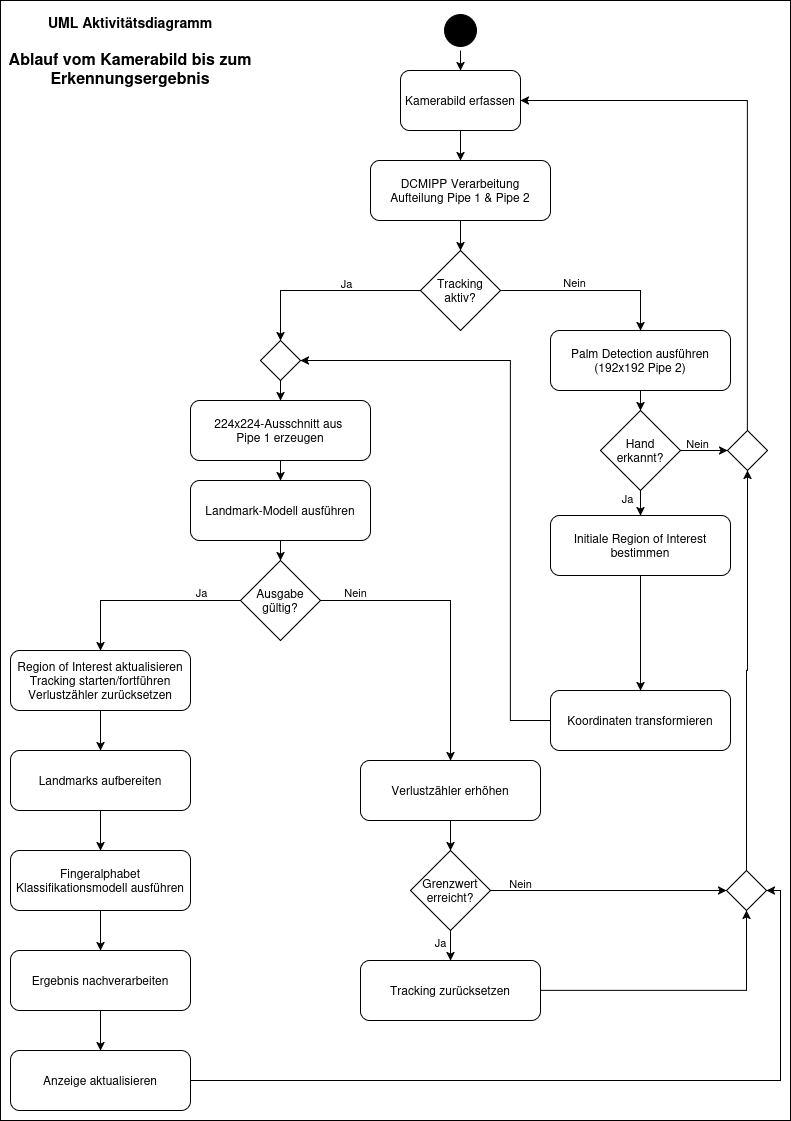

The diagram above was exported from draw.io. Its source (the exported page's mxGraphModel, read from the mxfile embedded in the PNG):
<mxGraphModel dx="1230" dy="659" grid="1" gridSize="10" guides="1" tooltips="1" connect="1" arrows="1" fold="1" page="1" pageScale="1" pageWidth="827" pageHeight="1169" math="0" shadow="0">
  <root>
    <mxCell id="0" />
    <mxCell id="1" parent="0" />
    <mxCell id="7vzwLlrJ_zDI30gqOO4v-72" parent="1" style="rounded=0;whiteSpace=wrap;html=1;" value="" vertex="1">
      <mxGeometry height="1120" width="790" x="30" y="10" as="geometry" />
    </mxCell>
    <mxCell id="7vzwLlrJ_zDI30gqOO4v-7" edge="1" parent="1" source="7vzwLlrJ_zDI30gqOO4v-4" style="edgeStyle=orthogonalEdgeStyle;rounded=0;orthogonalLoop=1;jettySize=auto;html=1;exitX=0.5;exitY=1;exitDx=0;exitDy=0;entryX=0.5;entryY=0;entryDx=0;entryDy=0;" target="7vzwLlrJ_zDI30gqOO4v-6">
      <mxGeometry relative="1" as="geometry" />
    </mxCell>
    <mxCell id="7vzwLlrJ_zDI30gqOO4v-4" parent="1" style="ellipse;html=1;shape=startState;fillColor=#000000;strokeColor=light-dark(#000000, #ff9090);" value="" vertex="1">
      <mxGeometry height="40" width="40" x="470" y="20" as="geometry" />
    </mxCell>
    <mxCell id="7vzwLlrJ_zDI30gqOO4v-9" edge="1" parent="1" source="7vzwLlrJ_zDI30gqOO4v-6" style="edgeStyle=orthogonalEdgeStyle;rounded=0;orthogonalLoop=1;jettySize=auto;html=1;exitX=0.5;exitY=1;exitDx=0;exitDy=0;entryX=0.5;entryY=0;entryDx=0;entryDy=0;" target="7vzwLlrJ_zDI30gqOO4v-8">
      <mxGeometry relative="1" as="geometry" />
    </mxCell>
    <mxCell id="7vzwLlrJ_zDI30gqOO4v-6" parent="1" style="rounded=1;whiteSpace=wrap;html=1;" value="Kamerabild erfassen" vertex="1">
      <mxGeometry height="60" width="120" x="430" y="80" as="geometry" />
    </mxCell>
    <mxCell id="7vzwLlrJ_zDI30gqOO4v-11" edge="1" parent="1" source="7vzwLlrJ_zDI30gqOO4v-8" style="edgeStyle=orthogonalEdgeStyle;rounded=0;orthogonalLoop=1;jettySize=auto;html=1;exitX=0.5;exitY=1;exitDx=0;exitDy=0;entryX=0.5;entryY=0;entryDx=0;entryDy=0;" target="7vzwLlrJ_zDI30gqOO4v-10">
      <mxGeometry relative="1" as="geometry" />
    </mxCell>
    <mxCell id="7vzwLlrJ_zDI30gqOO4v-8" parent="1" style="rounded=1;whiteSpace=wrap;html=1;" value="&lt;div&gt;DCMIPP Verarbeitung&lt;/div&gt;&lt;div&gt;Aufteilung Pipe 1 &amp;amp; Pipe 2&lt;/div&gt;" vertex="1">
      <mxGeometry height="60" width="180" x="400" y="170" as="geometry" />
    </mxCell>
    <mxCell id="7vzwLlrJ_zDI30gqOO4v-13" edge="1" parent="1" source="7vzwLlrJ_zDI30gqOO4v-10" style="edgeStyle=orthogonalEdgeStyle;rounded=0;orthogonalLoop=1;jettySize=auto;html=1;entryX=0.5;entryY=0;entryDx=0;entryDy=0;" target="7vzwLlrJ_zDI30gqOO4v-16">
      <mxGeometry relative="1" as="geometry">
        <mxPoint x="660" y="380" as="targetPoint" />
      </mxGeometry>
    </mxCell>
    <mxCell id="7vzwLlrJ_zDI30gqOO4v-14" connectable="0" parent="7vzwLlrJ_zDI30gqOO4v-13" style="edgeLabel;html=1;align=center;verticalAlign=middle;resizable=0;points=[];" value="Nein" vertex="1">
      <mxGeometry relative="1" x="-0.1882" y="3" as="geometry">
        <mxPoint y="-6" as="offset" />
      </mxGeometry>
    </mxCell>
    <mxCell id="7vzwLlrJ_zDI30gqOO4v-27" edge="1" parent="1" source="7vzwLlrJ_zDI30gqOO4v-10" style="edgeStyle=orthogonalEdgeStyle;rounded=0;orthogonalLoop=1;jettySize=auto;html=1;entryX=0.5;entryY=0;entryDx=0;entryDy=0;" target="7vzwLlrJ_zDI30gqOO4v-92">
      <mxGeometry relative="1" as="geometry">
        <mxPoint x="287.5" y="380" as="targetPoint" />
      </mxGeometry>
    </mxCell>
    <mxCell id="7vzwLlrJ_zDI30gqOO4v-34" connectable="0" parent="7vzwLlrJ_zDI30gqOO4v-27" style="edgeLabel;html=1;align=center;verticalAlign=middle;resizable=0;points=[];" value="Ja" vertex="1">
      <mxGeometry relative="1" x="-0.2111" y="1" as="geometry">
        <mxPoint y="-9" as="offset" />
      </mxGeometry>
    </mxCell>
    <mxCell id="7vzwLlrJ_zDI30gqOO4v-10" parent="1" style="rhombus;whiteSpace=wrap;html=1;" value="Tracking aktiv?" vertex="1">
      <mxGeometry height="80" width="80" x="450" y="260" as="geometry" />
    </mxCell>
    <mxCell id="7vzwLlrJ_zDI30gqOO4v-23" edge="1" parent="1" source="7vzwLlrJ_zDI30gqOO4v-15" style="edgeStyle=orthogonalEdgeStyle;rounded=0;orthogonalLoop=1;jettySize=auto;html=1;exitX=0.5;exitY=1;exitDx=0;exitDy=0;entryX=0.5;entryY=0;entryDx=0;entryDy=0;" target="7vzwLlrJ_zDI30gqOO4v-20">
      <mxGeometry relative="1" as="geometry" />
    </mxCell>
    <mxCell id="7vzwLlrJ_zDI30gqOO4v-25" connectable="0" parent="7vzwLlrJ_zDI30gqOO4v-23" style="edgeLabel;html=1;align=center;verticalAlign=middle;resizable=0;points=[];" value="&lt;div&gt;Ja&lt;/div&gt;" vertex="1">
      <mxGeometry relative="1" x="-0.45" as="geometry">
        <mxPoint x="-14" as="offset" />
      </mxGeometry>
    </mxCell>
    <mxCell id="7vzwLlrJ_zDI30gqOO4v-88" edge="1" parent="1" source="7vzwLlrJ_zDI30gqOO4v-15" style="edgeStyle=orthogonalEdgeStyle;rounded=0;orthogonalLoop=1;jettySize=auto;html=1;exitX=1;exitY=0.5;exitDx=0;exitDy=0;entryX=0;entryY=0.5;entryDx=0;entryDy=0;" target="7vzwLlrJ_zDI30gqOO4v-99" value="">
      <mxGeometry relative="1" as="geometry">
        <mxPoint x="770.9999999999998" y="260" as="targetPoint" />
      </mxGeometry>
    </mxCell>
    <mxCell id="7vzwLlrJ_zDI30gqOO4v-90" connectable="0" parent="7vzwLlrJ_zDI30gqOO4v-88" style="edgeLabel;html=1;align=center;verticalAlign=middle;resizable=0;points=[];" value="&lt;div&gt;Nein&lt;/div&gt;" vertex="1">
      <mxGeometry relative="1" x="-0.7468" as="geometry">
        <mxPoint x="10" y="-8" as="offset" />
      </mxGeometry>
    </mxCell>
    <mxCell id="7vzwLlrJ_zDI30gqOO4v-15" parent="1" style="rhombus;whiteSpace=wrap;html=1;" value="Hand erkannt?" vertex="1">
      <mxGeometry height="80" width="80" x="630" y="420" as="geometry" />
    </mxCell>
    <mxCell id="7vzwLlrJ_zDI30gqOO4v-17" edge="1" parent="1" source="7vzwLlrJ_zDI30gqOO4v-16" style="edgeStyle=orthogonalEdgeStyle;rounded=0;orthogonalLoop=1;jettySize=auto;html=1;exitX=0.5;exitY=1;exitDx=0;exitDy=0;entryX=0.5;entryY=0;entryDx=0;entryDy=0;" target="7vzwLlrJ_zDI30gqOO4v-15">
      <mxGeometry relative="1" as="geometry" />
    </mxCell>
    <mxCell id="7vzwLlrJ_zDI30gqOO4v-16" parent="1" style="rounded=1;whiteSpace=wrap;html=1;" value="Palm Detection ausführen&lt;br&gt;(192x192 Pipe 2)" vertex="1">
      <mxGeometry height="60" width="180" x="580" y="340" as="geometry" />
    </mxCell>
    <mxCell id="7vzwLlrJ_zDI30gqOO4v-24" edge="1" parent="1" source="7vzwLlrJ_zDI30gqOO4v-20" style="edgeStyle=orthogonalEdgeStyle;rounded=0;orthogonalLoop=1;jettySize=auto;html=1;exitX=0.5;exitY=1;exitDx=0;exitDy=0;entryX=0.5;entryY=0;entryDx=0;entryDy=0;" target="7vzwLlrJ_zDI30gqOO4v-22">
      <mxGeometry relative="1" as="geometry" />
    </mxCell>
    <mxCell id="7vzwLlrJ_zDI30gqOO4v-20" parent="1" style="rounded=1;whiteSpace=wrap;html=1;" value="Initiale Region of Interest bestimmen" vertex="1">
      <mxGeometry height="60" width="180" x="580" y="525" as="geometry" />
    </mxCell>
    <mxCell id="7vzwLlrJ_zDI30gqOO4v-93" edge="1" parent="1" source="7vzwLlrJ_zDI30gqOO4v-22" style="edgeStyle=orthogonalEdgeStyle;rounded=0;orthogonalLoop=1;jettySize=auto;html=1;exitX=0;exitY=0.5;exitDx=0;exitDy=0;entryX=1;entryY=0.5;entryDx=0;entryDy=0;" target="7vzwLlrJ_zDI30gqOO4v-92">
      <mxGeometry relative="1" as="geometry">
        <Array as="points">
          <mxPoint x="540" y="730.04" />
          <mxPoint x="540" y="370.04" />
        </Array>
      </mxGeometry>
    </mxCell>
    <mxCell id="7vzwLlrJ_zDI30gqOO4v-22" parent="1" style="rounded=1;whiteSpace=wrap;html=1;" value="Koordinaten transformieren" vertex="1">
      <mxGeometry height="60" width="180" x="580" y="700" as="geometry" />
    </mxCell>
    <mxCell id="7vzwLlrJ_zDI30gqOO4v-33" edge="1" parent="1" source="7vzwLlrJ_zDI30gqOO4v-29" style="edgeStyle=orthogonalEdgeStyle;rounded=0;orthogonalLoop=1;jettySize=auto;html=1;exitX=0.5;exitY=1;exitDx=0;exitDy=0;entryX=0.5;entryY=0;entryDx=0;entryDy=0;" target="7vzwLlrJ_zDI30gqOO4v-32">
      <mxGeometry relative="1" as="geometry" />
    </mxCell>
    <mxCell id="7vzwLlrJ_zDI30gqOO4v-29" parent="1" style="rounded=1;whiteSpace=wrap;html=1;" value="224x224-Ausschnitt aus&amp;nbsp;&lt;br&gt;Pipe 1 erzeugen" vertex="1">
      <mxGeometry height="60" width="180" x="220" y="410" as="geometry" />
    </mxCell>
    <mxCell id="7vzwLlrJ_zDI30gqOO4v-36" edge="1" parent="1" source="7vzwLlrJ_zDI30gqOO4v-32" style="edgeStyle=orthogonalEdgeStyle;rounded=0;orthogonalLoop=1;jettySize=auto;html=1;exitX=0.5;exitY=1;exitDx=0;exitDy=0;entryX=0.5;entryY=0;entryDx=0;entryDy=0;" target="7vzwLlrJ_zDI30gqOO4v-35">
      <mxGeometry relative="1" as="geometry" />
    </mxCell>
    <mxCell id="7vzwLlrJ_zDI30gqOO4v-32" parent="1" style="rounded=1;whiteSpace=wrap;html=1;" value="Landmark-Modell ausführen" vertex="1">
      <mxGeometry height="60" width="180" x="220" y="490" as="geometry" />
    </mxCell>
    <mxCell id="7vzwLlrJ_zDI30gqOO4v-50" edge="1" parent="1" source="7vzwLlrJ_zDI30gqOO4v-35" style="edgeStyle=orthogonalEdgeStyle;rounded=0;orthogonalLoop=1;jettySize=auto;html=1;exitX=1;exitY=0.5;exitDx=0;exitDy=0;entryX=0.5;entryY=0;entryDx=0;entryDy=0;" target="7vzwLlrJ_zDI30gqOO4v-38">
      <mxGeometry relative="1" as="geometry" />
    </mxCell>
    <mxCell id="7vzwLlrJ_zDI30gqOO4v-51" connectable="0" parent="7vzwLlrJ_zDI30gqOO4v-50" style="edgeLabel;html=1;align=center;verticalAlign=middle;resizable=0;points=[];" value="Nein" vertex="1">
      <mxGeometry relative="1" x="-0.4335" y="-1" as="geometry">
        <mxPoint x="-48" y="-10" as="offset" />
      </mxGeometry>
    </mxCell>
    <mxCell id="7vzwLlrJ_zDI30gqOO4v-61" edge="1" parent="1" source="7vzwLlrJ_zDI30gqOO4v-35" style="edgeStyle=orthogonalEdgeStyle;rounded=0;orthogonalLoop=1;jettySize=auto;html=1;exitX=0;exitY=0.5;exitDx=0;exitDy=0;" target="7vzwLlrJ_zDI30gqOO4v-60">
      <mxGeometry relative="1" as="geometry" />
    </mxCell>
    <mxCell id="7vzwLlrJ_zDI30gqOO4v-66" connectable="0" parent="7vzwLlrJ_zDI30gqOO4v-61" style="edgeLabel;html=1;align=center;verticalAlign=middle;resizable=0;points=[];" value="Ja" vertex="1">
      <mxGeometry relative="1" x="-0.5129" y="2" as="geometry">
        <mxPoint x="6" y="-11" as="offset" />
      </mxGeometry>
    </mxCell>
    <mxCell id="7vzwLlrJ_zDI30gqOO4v-35" parent="1" style="rhombus;whiteSpace=wrap;html=1;" value="Ausgabe gültig?" vertex="1">
      <mxGeometry height="80" width="80" x="270" y="570" as="geometry" />
    </mxCell>
    <mxCell id="7vzwLlrJ_zDI30gqOO4v-43" edge="1" parent="1" source="7vzwLlrJ_zDI30gqOO4v-38" style="edgeStyle=orthogonalEdgeStyle;rounded=0;orthogonalLoop=1;jettySize=auto;html=1;exitX=0.5;exitY=1;exitDx=0;exitDy=0;entryX=0.5;entryY=0;entryDx=0;entryDy=0;" target="7vzwLlrJ_zDI30gqOO4v-42">
      <mxGeometry relative="1" as="geometry" />
    </mxCell>
    <mxCell id="7vzwLlrJ_zDI30gqOO4v-38" parent="1" style="rounded=1;whiteSpace=wrap;html=1;" value="Verlustzähler erhöhen" vertex="1">
      <mxGeometry height="60" width="180" x="390" y="770" as="geometry" />
    </mxCell>
    <mxCell id="7vzwLlrJ_zDI30gqOO4v-47" edge="1" parent="1" source="7vzwLlrJ_zDI30gqOO4v-42" style="edgeStyle=orthogonalEdgeStyle;rounded=0;orthogonalLoop=1;jettySize=auto;html=1;exitX=0.5;exitY=1;exitDx=0;exitDy=0;entryX=0.5;entryY=0;entryDx=0;entryDy=0;" target="7vzwLlrJ_zDI30gqOO4v-46">
      <mxGeometry relative="1" as="geometry" />
    </mxCell>
    <mxCell id="7vzwLlrJ_zDI30gqOO4v-52" connectable="0" parent="7vzwLlrJ_zDI30gqOO4v-47" style="edgeLabel;html=1;align=center;verticalAlign=middle;resizable=0;points=[];" value="Ja" vertex="1">
      <mxGeometry relative="1" x="-0.1368" y="1" as="geometry">
        <mxPoint x="-12" y="-2" as="offset" />
      </mxGeometry>
    </mxCell>
    <mxCell id="7vzwLlrJ_zDI30gqOO4v-97" edge="1" parent="1" source="7vzwLlrJ_zDI30gqOO4v-42" style="edgeStyle=orthogonalEdgeStyle;rounded=0;orthogonalLoop=1;jettySize=auto;html=1;exitX=1;exitY=0.5;exitDx=0;exitDy=0;entryX=0;entryY=0.5;entryDx=0;entryDy=0;" target="7vzwLlrJ_zDI30gqOO4v-95">
      <mxGeometry relative="1" as="geometry">
        <Array as="points">
          <mxPoint x="740" y="900" />
          <mxPoint x="740" y="900" />
        </Array>
      </mxGeometry>
    </mxCell>
    <mxCell id="7vzwLlrJ_zDI30gqOO4v-98" connectable="0" parent="7vzwLlrJ_zDI30gqOO4v-97" style="edgeLabel;html=1;align=center;verticalAlign=middle;resizable=0;points=[];" value="&lt;div&gt;Nein&lt;/div&gt;" vertex="1">
      <mxGeometry relative="1" x="-0.5485" y="2" as="geometry">
        <mxPoint x="-24" y="-6" as="offset" />
      </mxGeometry>
    </mxCell>
    <mxCell id="7vzwLlrJ_zDI30gqOO4v-42" parent="1" style="rhombus;whiteSpace=wrap;html=1;" value="Grenzwert erreicht?" vertex="1">
      <mxGeometry height="80" width="80" x="440" y="860" as="geometry" />
    </mxCell>
    <mxCell id="7vzwLlrJ_zDI30gqOO4v-46" parent="1" style="rounded=1;whiteSpace=wrap;html=1;" value="&lt;div&gt;Tracking zurücksetzen&lt;/div&gt;" vertex="1">
      <mxGeometry height="60" width="180" x="390" y="970" as="geometry" />
    </mxCell>
    <mxCell id="7vzwLlrJ_zDI30gqOO4v-65" edge="1" parent="1" source="7vzwLlrJ_zDI30gqOO4v-60" style="edgeStyle=orthogonalEdgeStyle;rounded=0;orthogonalLoop=1;jettySize=auto;html=1;exitX=0.5;exitY=1;exitDx=0;exitDy=0;entryX=0.5;entryY=0;entryDx=0;entryDy=0;" target="7vzwLlrJ_zDI30gqOO4v-62">
      <mxGeometry relative="1" as="geometry" />
    </mxCell>
    <mxCell id="7vzwLlrJ_zDI30gqOO4v-60" parent="1" style="rounded=1;whiteSpace=wrap;html=1;" value="Region of Interest aktualisieren&lt;br&gt;&lt;div&gt;Tracking starten/fortführen&lt;/div&gt;&lt;div&gt;Verlustzähler zurücksetzen&lt;/div&gt;" vertex="1">
      <mxGeometry height="60" width="180" x="40" y="660" as="geometry" />
    </mxCell>
    <mxCell id="7vzwLlrJ_zDI30gqOO4v-64" edge="1" parent="1" source="7vzwLlrJ_zDI30gqOO4v-62" style="edgeStyle=orthogonalEdgeStyle;rounded=0;orthogonalLoop=1;jettySize=auto;html=1;exitX=0.5;exitY=1;exitDx=0;exitDy=0;entryX=0.5;entryY=0;entryDx=0;entryDy=0;" target="7vzwLlrJ_zDI30gqOO4v-63">
      <mxGeometry relative="1" as="geometry" />
    </mxCell>
    <mxCell id="7vzwLlrJ_zDI30gqOO4v-62" parent="1" style="rounded=1;whiteSpace=wrap;html=1;" value="&lt;div&gt;Landmarks aufbereiten&lt;/div&gt;" vertex="1">
      <mxGeometry height="60" width="180" x="40" y="760" as="geometry" />
    </mxCell>
    <mxCell id="7vzwLlrJ_zDI30gqOO4v-69" edge="1" parent="1" source="7vzwLlrJ_zDI30gqOO4v-63" style="edgeStyle=orthogonalEdgeStyle;rounded=0;orthogonalLoop=1;jettySize=auto;html=1;exitX=0.5;exitY=1;exitDx=0;exitDy=0;entryX=0.5;entryY=0;entryDx=0;entryDy=0;" target="7vzwLlrJ_zDI30gqOO4v-67">
      <mxGeometry relative="1" as="geometry" />
    </mxCell>
    <mxCell id="7vzwLlrJ_zDI30gqOO4v-63" parent="1" style="rounded=1;whiteSpace=wrap;html=1;" value="Fingeralphabet Klassifikationsmodell ausführen" vertex="1">
      <mxGeometry height="60" width="180" x="40" y="860" as="geometry" />
    </mxCell>
    <mxCell id="7vzwLlrJ_zDI30gqOO4v-70" edge="1" parent="1" source="7vzwLlrJ_zDI30gqOO4v-67" style="edgeStyle=orthogonalEdgeStyle;rounded=0;orthogonalLoop=1;jettySize=auto;html=1;exitX=0.5;exitY=1;exitDx=0;exitDy=0;entryX=0.5;entryY=0;entryDx=0;entryDy=0;" target="7vzwLlrJ_zDI30gqOO4v-68">
      <mxGeometry relative="1" as="geometry" />
    </mxCell>
    <mxCell id="7vzwLlrJ_zDI30gqOO4v-67" parent="1" style="rounded=1;whiteSpace=wrap;html=1;" value="Ergebnis nachverarbeiten" vertex="1">
      <mxGeometry height="60" width="180" x="40" y="960" as="geometry" />
    </mxCell>
    <mxCell id="7vzwLlrJ_zDI30gqOO4v-91" edge="1" parent="1" style="edgeStyle=orthogonalEdgeStyle;rounded=0;orthogonalLoop=1;jettySize=auto;html=1;exitX=1;exitY=0.5;exitDx=0;exitDy=0;entryX=1;entryY=0.5;entryDx=0;entryDy=0;" target="7vzwLlrJ_zDI30gqOO4v-95">
      <mxGeometry relative="1" as="geometry">
        <Array as="points">
          <mxPoint x="810" y="1090.04" />
          <mxPoint x="810" y="900.04" />
        </Array>
        <mxPoint x="220" y="1090" as="sourcePoint" />
        <mxPoint x="800.0000000000002" y="900" as="targetPoint" />
      </mxGeometry>
    </mxCell>
    <mxCell id="7vzwLlrJ_zDI30gqOO4v-68" parent="1" style="rounded=1;whiteSpace=wrap;html=1;" value="Anzeige aktualisieren" vertex="1">
      <mxGeometry height="60" width="180" x="40" y="1060" as="geometry" />
    </mxCell>
    <mxCell id="7vzwLlrJ_zDI30gqOO4v-73" parent="1" style="text;html=1;whiteSpace=wrap;strokeColor=none;fillColor=none;align=center;verticalAlign=middle;rounded=0;" value="&lt;div align=&quot;center&quot;&gt;&lt;font style=&quot;font-size: 14px;&quot;&gt;&lt;b&gt;UML Aktivitätsdiagramm&lt;/b&gt;&lt;/font&gt;&lt;/div&gt;&lt;div align=&quot;center&quot;&gt;&lt;font style=&quot;font-size: 14px;&quot;&gt;&lt;b&gt;&lt;br&gt;&lt;/b&gt;&lt;/font&gt;&lt;/div&gt;&lt;div align=&quot;center&quot;&gt;&lt;font size=&quot;3&quot;&gt;&lt;b&gt;Ablauf vom Kamerabild bis zum Erkennungsergebnis&lt;/b&gt;&lt;/font&gt;&lt;/div&gt;" vertex="1">
      <mxGeometry height="100" width="260" x="30" y="10" as="geometry" />
    </mxCell>
    <mxCell id="7vzwLlrJ_zDI30gqOO4v-94" edge="1" parent="1" source="7vzwLlrJ_zDI30gqOO4v-92" style="edgeStyle=orthogonalEdgeStyle;rounded=0;orthogonalLoop=1;jettySize=auto;html=1;exitX=0.5;exitY=1;exitDx=0;exitDy=0;entryX=0.5;entryY=0;entryDx=0;entryDy=0;" target="7vzwLlrJ_zDI30gqOO4v-29">
      <mxGeometry relative="1" as="geometry" />
    </mxCell>
    <mxCell id="7vzwLlrJ_zDI30gqOO4v-92" parent="1" style="rhombus;whiteSpace=wrap;html=1;" value="" vertex="1">
      <mxGeometry height="40" width="40" x="290" y="350" as="geometry" />
    </mxCell>
    <mxCell id="7vzwLlrJ_zDI30gqOO4v-96" edge="1" parent="1" source="7vzwLlrJ_zDI30gqOO4v-46" style="edgeStyle=orthogonalEdgeStyle;rounded=0;orthogonalLoop=1;jettySize=auto;html=1;exitX=1;exitY=0.5;exitDx=0;exitDy=0;entryX=0.5;entryY=1;entryDx=0;entryDy=0;" target="7vzwLlrJ_zDI30gqOO4v-95" value="">
      <mxGeometry relative="1" as="geometry">
        <mxPoint x="570" y="1000" as="sourcePoint" />
        <mxPoint x="770.9999999999998" y="830" as="targetPoint" />
      </mxGeometry>
    </mxCell>
    <mxCell id="7vzwLlrJ_zDI30gqOO4v-100" edge="1" parent="1" source="7vzwLlrJ_zDI30gqOO4v-95" style="edgeStyle=orthogonalEdgeStyle;rounded=0;orthogonalLoop=1;jettySize=auto;html=1;exitX=0.5;exitY=0;exitDx=0;exitDy=0;entryX=0.5;entryY=1;entryDx=0;entryDy=0;" target="7vzwLlrJ_zDI30gqOO4v-99">
      <mxGeometry relative="1" as="geometry" />
    </mxCell>
    <mxCell id="7vzwLlrJ_zDI30gqOO4v-95" parent="1" style="rhombus;whiteSpace=wrap;html=1;" value="" vertex="1">
      <mxGeometry height="40" width="40" x="756" y="880" as="geometry" />
    </mxCell>
    <mxCell id="7vzwLlrJ_zDI30gqOO4v-101" edge="1" parent="1" source="7vzwLlrJ_zDI30gqOO4v-99" style="edgeStyle=orthogonalEdgeStyle;rounded=0;orthogonalLoop=1;jettySize=auto;html=1;exitX=0.5;exitY=0;exitDx=0;exitDy=0;entryX=1;entryY=0.5;entryDx=0;entryDy=0;" target="7vzwLlrJ_zDI30gqOO4v-6">
      <mxGeometry relative="1" as="geometry" />
    </mxCell>
    <mxCell id="7vzwLlrJ_zDI30gqOO4v-99" parent="1" style="rhombus;whiteSpace=wrap;html=1;" value="" vertex="1">
      <mxGeometry height="40" width="40" x="757" y="440" as="geometry" />
    </mxCell>
  </root>
</mxGraphModel>